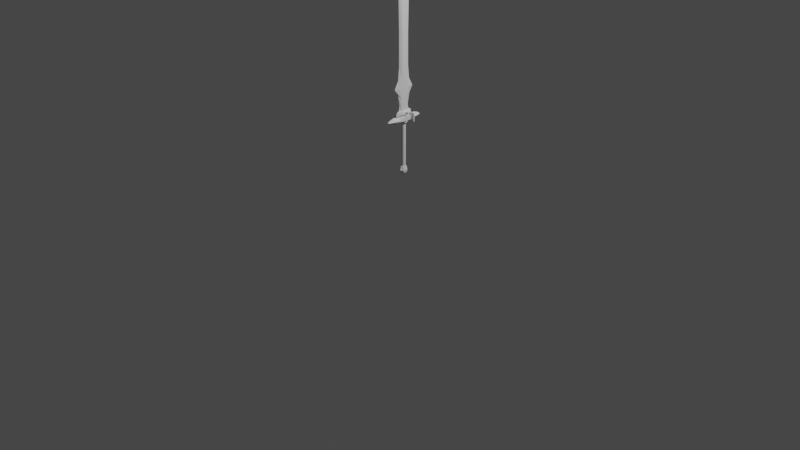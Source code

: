 # Source: espada.blend  (saved by Blender 3.5.10; exported with 4.5.12 LTS)
import bpy
from mathutils import Matrix  # noqa: F401  (used for matrix-valued properties, if any)

bpy.ops.wm.read_factory_settings(use_empty=True)
scene = bpy.context.scene
scene.name = 'Scene'

# ---- collections
col_collection = bpy.data.collections.new('Collection'); scene.collection.children.link(col_collection)

# ---- world
world_world = bpy.data.worlds.new('World'); scene.world = world_world
world_world.use_nodes = True; world_world.node_tree.nodes.clear()
_N = world_world.node_tree.nodes; _L = world_world.node_tree.links
n0 = _N.new('ShaderNodeOutputWorld'); n0.name = 'World Output'; n0.location = (300, 300)
n1 = _N.new('ShaderNodeBackground'); n1.name = 'Background'; n1.location = (10, 300)
n1.inputs[0].default_value = (0.05088, 0.05088, 0.05088, 1.0)
_L.new(n1.outputs[0], n0.inputs[0])
n0.is_active_output = True
world_world.color = (0.05088, 0.05088, 0.05088)
world_world.use_sun_shadow = False
world_world.sun_shadow_jitter_overblur = 0.0

# ---- cameras
cam_camera = bpy.data.cameras.new('Camera')
cam_camera.clip_end = 100.0
cam_camera.ortho_scale = 7.314

# ---- lights
light_light = bpy.data.lights.new('Light', 'POINT')
light_light.transmission_factor = 0.0
light_light.energy = 1000.0
light_light.shadow_soft_size = 0.1
light_light.shadow_maximum_resolution = 0.006
light_light.use_absolute_resolution = True

# ---- meshes
me_cubo = bpy.data.meshes.new('Cubo')
me_cubo.from_pydata([(-0.009834, -1.146, -0.9994), (-0.06829, -1.156, 1.01), (-0.009834, 1.167, -0.9994), (-0.009834, 1.145, 1.012), (-0.03142, -1.146, -1.0), (-0.0388, -1.159, 1.01), (-0.03142, 1.167, -1.0), (-0.03142, 1.145, 1.012), (-1.0, 0.0, -1.0), (-0.009834, 1.137e-09, 1.131), (1.0, 0.0, -1.0), (-0.03142, 8.675e-32, 1.131), (-1.0, -0.5, -1.0), (-0.03142, -0.7347, 1.076), (-0.009834, -0.7347, 1.076), (1.0, -0.5, -1.0), (-0.009834, 0.7504, 1.074), (1.0, 0.5, -1.0), (-1.0, 0.5, -1.0), (-0.03142, 0.7504, 1.073), (1.0, -0.5, 0.9988), (-0.03142, -1.16, 1.01), (1.0, 0.5, 0.9996), (1.0, 1.316e-31, 1.075), (-1.0, -0.5, 1.0), (-1.0, 1.316e-31, 1.076), (-1.0, 0.5, 1.0), (-1.0, 0.25, -1.0), (-0.03142, 0.4032, 1.11), (-0.009834, 0.4032, 1.111), (1.0, 0.25, -1.0), (1.0, 0.25, 1.037), (-1.0, 0.25, 1.038), (-0.009834, -0.3976, 1.11), (1.0, -0.25, -1.0), (-1.0, -0.25, -1.0), (-0.03142, -0.3976, 1.11), (1.0, -0.25, 1.037), (-1.0, -0.25, 1.038), (-0.09281, -0.9081, 0.005007), (0.07287, 0.8773, 0.004397), (0.05128, 0.8773, 0.003769), (-0.1144, -0.9081, 0.003565), (1.0, 6.58e-32, 0.03736), (-1.0, 6.582e-32, 0.03777), (-1.0, -0.5, 1.192e-07), (1.0, -0.5, -0.0006114), (1.0, 0.5, -0.0002038), (-1.0, 0.5, 2.384e-07), (-1.0, 0.25, 0.01888), (1.0, 0.25, 0.01858), (1.0, -0.25, 0.01837), (-1.0, -0.25, 0.01888), (-0.009834, 1.126, -0.5246), (-0.03142, 1.126, -0.5253), (-0.03142, -1.145, -0.5259), (1.0, 3.29e-32, -0.4813), (-1.0, 3.291e-32, -0.4811), (-1.0, -0.5, -0.5), (1.0, -0.5, -0.5003), (1.0, 0.5, -0.5001), (-1.0, 0.5, -0.5), (-1.0, 0.25, -0.4906), (1.0, 0.25, -0.4907), (1.0, -0.25, -0.4908), (-1.0, -0.25, -0.4906), (-0.009834, -1.145, -0.5249), (-0.009834, 1.173, -0.6993), (-0.03142, 1.173, -0.6999), (-0.03142, -1.12, -0.7003), (1.0, 1.645e-32, -0.7407), (-1.0, 1.645e-32, -0.7406), (-1.0, -0.5, -0.75), (1.0, -0.5, -0.7502), (1.0, 0.5, -0.7501), (-1.0, 0.5, -0.75), (-1.0, 0.25, -0.7453), (1.0, 0.25, -0.7454), (1.0, -0.25, -0.7454), (-1.0, -0.25, -0.7453), (-0.009834, -1.12, -0.6995), (-0.09281, -0.9174, -0.2458), (0.07287, 0.8892, -0.2465), (0.05128, 0.8892, -0.2472), (-0.1144, -0.9174, -0.247), (1.0, 4.935e-32, -0.222), (-1.0, 4.936e-32, -0.2217), (-1.0, -0.5, -0.25), (1.0, -0.5, -0.2505), (1.0, 0.5, -0.2502), (-1.0, 0.5, -0.25), (-1.0, 0.25, -0.2358), (1.0, 0.25, -0.2361), (1.0, -0.25, -0.2362), (-1.0, -0.25, -0.2358), (0.07287, 0.8951, -0.372), (0.05128, 0.8951, -0.3726), (-0.1144, -0.922, -0.3723), (1.0, 4.113e-32, -0.3516), (-1.0, 4.114e-32, -0.3514), (-1.0, -0.5, -0.375), (1.0, -0.5, -0.3754), (1.0, 0.5, -0.3751), (-1.0, 0.5, -0.375), (-1.0, 0.25, -0.3632), (1.0, 0.25, -0.3634), (1.0, -0.25, -0.3635), (-1.0, -0.25, -0.3632), (-0.09281, -0.922, -0.3712), (-0.008941, -1.819, -0.6179), (-0.02078, 1.81, -0.6177), (-0.04237, 1.81, -0.6184), (-0.03053, -1.819, -0.6189), (1.0, 2.468e-32, -0.611), (-1.0, 2.468e-32, -0.6108), (-1.0, -0.9704, -0.6172), (1.0, -0.9704, -0.6175), (1.0, 0.9529, -0.6173), (-1.0, 0.9529, -0.6172), (-1.0, 0.25, -0.6179), (1.0, 0.25, -0.618), (1.0, -0.25, -0.6181), (-1.0, -0.25, -0.6179), (0.1103, 0.8441, -0.8219), (0.08876, 0.8441, -0.8225), (0.002609, -0.8639, -0.8227), (1.0, 8.225e-33, -0.8703), (-1.0, 8.227e-33, -0.8703), (-1.0, -0.5, -0.875), (1.0, -0.5, -0.8751), (1.0, 0.5, -0.875), (-1.0, 0.5, -0.875), (-1.0, 0.25, -0.8726), (1.0, 0.25, -0.8727), (1.0, -0.25, -0.8727), (-1.0, -0.25, -0.8726), (0.0242, -0.8639, -0.822)], [], [(48, 26, 3, 40), (40, 3, 7, 41), (46, 20, 21, 42), (42, 21, 5, 1, 39), (12, 15, 4, 0), (13, 14, 1, 5), (28, 29, 9, 11), (27, 30, 10, 8), (50, 31, 23, 43), (52, 38, 25, 44), (39, 1, 24, 45), (36, 33, 14, 13), (35, 34, 15, 12), (51, 37, 20, 46), (41, 7, 22, 47), (2, 6, 17, 18), (7, 3, 16, 19), (49, 32, 26, 48), (26, 32, 29, 16), (37, 23, 11, 36), (22, 7, 19), (31, 22, 19, 28), (21, 20, 13, 5), (24, 1, 14), (3, 26, 16), (32, 25, 9, 29), (38, 24, 14, 33), (23, 31, 28, 11), (44, 25, 32, 49), (47, 22, 31, 50), (18, 17, 30, 27), (19, 16, 29, 28), (25, 38, 33, 9), (20, 37, 36, 13), (43, 23, 37, 51), (8, 10, 34, 35), (11, 9, 33, 36), (45, 24, 38, 52), (87, 45, 52, 94), (85, 43, 51, 93), (89, 47, 50, 92), (86, 44, 49, 91), (91, 49, 48, 90), (83, 41, 47, 89), (93, 51, 46, 88), (81, 39, 45, 87), (94, 52, 44, 86), (92, 50, 43, 85), (84, 42, 39, 81), (88, 46, 42, 84), (82, 40, 41, 83), (90, 48, 40, 82), (118, 61, 53, 110), (110, 53, 54, 111), (116, 59, 55, 112), (112, 55, 66, 109), (120, 63, 56, 113), (122, 65, 57, 114), (109, 66, 58, 115), (121, 64, 59, 116), (111, 54, 60, 117), (119, 62, 61, 118), (114, 57, 62, 119), (117, 60, 63, 120), (113, 56, 64, 121), (115, 58, 65, 122), (128, 72, 79, 135), (126, 70, 78, 134), (130, 74, 77, 133), (127, 71, 76, 132), (132, 76, 75, 131), (124, 68, 74, 130), (134, 78, 73, 129), (136, 80, 72, 128), (135, 79, 71, 127), (133, 77, 70, 126), (125, 69, 80, 136), (129, 73, 69, 125), (123, 67, 68, 124), (131, 75, 67, 123), (103, 90, 82, 95), (95, 82, 83, 96), (101, 88, 84, 97), (97, 84, 81, 108), (105, 92, 85, 98), (107, 94, 86, 99), (108, 81, 87, 100), (106, 93, 88, 101), (96, 83, 89, 102), (104, 91, 90, 103), (99, 86, 91, 104), (102, 89, 92, 105), (98, 85, 93, 106), (100, 87, 94, 107), (58, 100, 107, 65), (56, 98, 106, 64), (60, 102, 105, 63), (57, 99, 104, 62), (62, 104, 103, 61), (54, 96, 102, 60), (64, 106, 101, 59), (66, 108, 100, 58), (65, 107, 99, 57), (63, 105, 98, 56), (55, 97, 108, 66), (59, 101, 97, 55), (53, 95, 96, 54), (61, 103, 95, 53), (72, 115, 122, 79), (70, 113, 121, 78), (74, 117, 120, 77), (71, 114, 119, 76), (76, 119, 118, 75), (68, 111, 117, 74), (78, 121, 116, 73), (80, 109, 115, 72), (79, 122, 114, 71), (77, 120, 113, 70), (69, 112, 109, 80), (73, 116, 112, 69), (67, 110, 111, 68), (75, 118, 110, 67), (18, 131, 123, 2), (2, 123, 124, 6), (15, 129, 125, 4), (4, 125, 136, 0), (30, 133, 126, 10), (35, 135, 127, 8), (0, 136, 128, 12), (34, 134, 129, 15), (6, 124, 130, 17), (27, 132, 131, 18), (8, 127, 132, 27), (17, 130, 133, 30), (10, 126, 134, 34), (12, 128, 135, 35)])
_uv = me_cubo.uv_layers.new(name='Mapa UV')
_uv.uv.foreach_set('vector', [0.4956, 0.1875, 0.6161, 0.1875, 0.625, 0.25, 0.5, 0.25, 0.5, 0.25, 0.625, 0.25, 0.625, 0.5, 0.5, 0.5, 0.4955, 0.6875, 0.616, 0.6875, 0.6248, 0.75, 0.4999, 0.75, 0.4999, 0.75, 0.6248, 0.75, 0.625, 0.75, 0.625, 1.0, 0.5, 1.0, 0.125, 0.6875, 0.375, 0.6875, 0.375, 0.75, 0.125, 0.75, 0.625, 0.6875, 0.875, 0.6875, 0.875, 0.75, 0.625, 0.75, 0.625, 0.5937, 0.875, 0.5938, 0.875, 0.625, 0.625, 0.625, 0.125, 0.5938, 0.375, 0.5938, 0.375, 0.625, 0.125, 0.625, 0.4939, 0.5938, 0.6128, 0.5937, 0.6096, 0.625, 0.4923, 0.625, 0.494, 0.09375, 0.6129, 0.09375, 0.6097, 0.125, 0.4923, 0.125, 0.5, 0.0, 0.625, 0.0, 0.6161, 0.0625, 0.4956, 0.0625, 0.625, 0.6562, 0.875, 0.6562, 0.875, 0.6875, 0.625, 0.6875, 0.125, 0.6562, 0.375, 0.6562, 0.375, 0.6875, 0.125, 0.6875, 0.4939, 0.6563, 0.6128, 0.6562, 0.616, 0.6875, 0.4955, 0.6875, 0.5, 0.5, 0.625, 0.5, 0.6161, 0.5625, 0.4955, 0.5625, 0.125, 0.5, 0.375, 0.5, 0.375, 0.5625, 0.125, 0.5625, 0.625, 0.5, 0.875, 0.5, 0.875, 0.5625, 0.625, 0.5625, 0.494, 0.1562, 0.6129, 0.1562, 0.6161, 0.1875, 0.4956, 0.1875, 0.6161, 0.1875, 0.6129, 0.1562, 0.625, 0.1562, 0.625, 0.1875, 0.6128, 0.6562, 0.6096, 0.625, 0.625, 0.625, 0.625, 0.6562, 0.6161, 0.5625, 0.625, 0.5, 0.625, 0.5625, 0.6128, 0.5937, 0.6161, 0.5625, 0.625, 0.5625, 0.625, 0.5937, 0.6248, 0.75, 0.616, 0.6875, 0.625, 0.6875, 0.625, 0.75, 0.6161, 0.0625, 0.625, 0.0, 0.625, 0.0625, 0.625, 0.25, 0.6161, 0.1875, 0.625, 0.1875, 0.6129, 0.1562, 0.6097, 0.125, 0.625, 0.125, 0.625, 0.1562, 0.6129, 0.09375, 0.6161, 0.0625, 0.625, 0.0625, 0.625, 0.09375, 0.6096, 0.625, 0.6128, 0.5937, 0.625, 0.5937, 0.625, 0.625, 0.4923, 0.125, 0.6097, 0.125, 0.6129, 0.1562, 0.494, 0.1562, 0.4955, 0.5625, 0.6161, 0.5625, 0.6128, 0.5937, 0.4939, 0.5938, 0.125, 0.5625, 0.375, 0.5625, 0.375, 0.5938, 0.125, 0.5938, 0.625, 0.5625, 0.875, 0.5625, 0.875, 0.5938, 0.625, 0.5937, 0.6097, 0.125, 0.6129, 0.09375, 0.625, 0.09375, 0.625, 0.125, 0.616, 0.6875, 0.6128, 0.6562, 0.625, 0.6562, 0.625, 0.6875, 0.4923, 0.625, 0.6096, 0.625, 0.6128, 0.6562, 0.4939, 0.6563, 0.125, 0.625, 0.375, 0.625, 0.375, 0.6562, 0.125, 0.6562, 0.625, 0.625, 0.875, 0.625, 0.875, 0.6562, 0.625, 0.6562, 0.4956, 0.0625, 0.6161, 0.0625, 0.6129, 0.09375, 0.494, 0.09375, 0.4654, 0.0625, 0.4956, 0.0625, 0.494, 0.09375, 0.4642, 0.09375, 0.463, 0.625, 0.4923, 0.625, 0.4939, 0.6563, 0.4642, 0.6562, 0.4654, 0.5625, 0.4955, 0.5625, 0.4939, 0.5938, 0.4642, 0.5938, 0.463, 0.125, 0.4923, 0.125, 0.494, 0.1562, 0.4642, 0.1563, 0.4642, 0.1563, 0.494, 0.1562, 0.4956, 0.1875, 0.4654, 0.1875, 0.4688, 0.5, 0.5, 0.5, 0.4955, 0.5625, 0.4654, 0.5625, 0.4642, 0.6562, 0.4939, 0.6563, 0.4955, 0.6875, 0.4654, 0.6875, 0.4688, 0.0, 0.5, 0.0, 0.4956, 0.0625, 0.4654, 0.0625, 0.4642, 0.09375, 0.494, 0.09375, 0.4923, 0.125, 0.463, 0.125, 0.4642, 0.5938, 0.4939, 0.5938, 0.4923, 0.625, 0.463, 0.625, 0.4687, 0.75, 0.4999, 0.75, 0.5, 1.0, 0.4688, 1.0, 0.4654, 0.6875, 0.4955, 0.6875, 0.4999, 0.75, 0.4687, 0.75, 0.4688, 0.25, 0.5, 0.25, 0.5, 0.5, 0.4688, 0.5, 0.4654, 0.1875, 0.4956, 0.1875, 0.5, 0.25, 0.4688, 0.25, 0.4202, 0.1875, 0.4353, 0.1875, 0.4375, 0.25, 0.4219, 0.25, 0.4219, 0.25, 0.4375, 0.25, 0.4375, 0.5, 0.4219, 0.5, 0.4202, 0.6875, 0.4352, 0.6875, 0.4374, 0.75, 0.4218, 0.75, 0.4218, 0.75, 0.4374, 0.75, 0.4375, 1.0, 0.4219, 1.0, 0.4196, 0.5938, 0.4345, 0.5937, 0.4336, 0.625, 0.419, 0.625, 0.4196, 0.09375, 0.4345, 0.09375, 0.4337, 0.125, 0.419, 0.125, 0.4219, 0.0, 0.4375, 0.0, 0.4353, 0.0625, 0.4202, 0.0625, 0.4196, 0.6562, 0.4344, 0.6562, 0.4352, 0.6875, 0.4202, 0.6875, 0.4219, 0.5, 0.4375, 0.5, 0.4353, 0.5625, 0.4202, 0.5625, 0.4196, 0.1562, 0.4345, 0.1563, 0.4353, 0.1875, 0.4202, 0.1875, 0.419, 0.125, 0.4337, 0.125, 0.4345, 0.1563, 0.4196, 0.1562, 0.4202, 0.5625, 0.4353, 0.5625, 0.4345, 0.5937, 0.4196, 0.5938, 0.419, 0.625, 0.4336, 0.625, 0.4344, 0.6562, 0.4196, 0.6562, 0.4202, 0.0625, 0.4353, 0.0625, 0.4345, 0.09375, 0.4196, 0.09375, 0.3901, 0.0625, 0.4051, 0.0625, 0.4047, 0.09375, 0.3899, 0.09375, 0.3897, 0.625, 0.4043, 0.625, 0.4047, 0.6562, 0.3899, 0.6562, 0.3901, 0.5625, 0.4051, 0.5625, 0.4047, 0.5938, 0.3899, 0.5937, 0.3897, 0.125, 0.4043, 0.125, 0.4047, 0.1562, 0.3899, 0.1562, 0.3899, 0.1562, 0.4047, 0.1562, 0.4051, 0.1875, 0.3901, 0.1875, 0.3906, 0.5, 0.4062, 0.5, 0.4051, 0.5625, 0.3901, 0.5625, 0.3899, 0.6562, 0.4047, 0.6562, 0.4051, 0.6875, 0.3901, 0.6875, 0.3906, 0.0, 0.4062, 0.0, 0.4051, 0.0625, 0.3901, 0.0625, 0.3899, 0.09375, 0.4047, 0.09375, 0.4043, 0.125, 0.3897, 0.125, 0.3899, 0.5937, 0.4047, 0.5938, 0.4043, 0.625, 0.3897, 0.625, 0.3906, 0.75, 0.4062, 0.75, 0.4062, 1.0, 0.3906, 1.0, 0.3901, 0.6875, 0.4051, 0.6875, 0.4062, 0.75, 0.3906, 0.75, 0.3906, 0.25, 0.4062, 0.25, 0.4062, 0.5, 0.3906, 0.5, 0.3901, 0.1875, 0.4051, 0.1875, 0.4062, 0.25, 0.3906, 0.25, 0.4503, 0.1875, 0.4654, 0.1875, 0.4688, 0.25, 0.4531, 0.25, 0.4531, 0.25, 0.4688, 0.25, 0.4688, 0.5, 0.4531, 0.5, 0.4503, 0.6875, 0.4654, 0.6875, 0.4687, 0.75, 0.4531, 0.75, 0.4531, 0.75, 0.4687, 0.75, 0.4688, 1.0, 0.4531, 1.0, 0.4493, 0.5938, 0.4642, 0.5938, 0.463, 0.625, 0.4483, 0.625, 0.4493, 0.09375, 0.4642, 0.09375, 0.463, 0.125, 0.4483, 0.125, 0.4531, 0.0, 0.4688, 0.0, 0.4654, 0.0625, 0.4503, 0.0625, 0.4493, 0.6562, 0.4642, 0.6562, 0.4654, 0.6875, 0.4503, 0.6875, 0.4531, 0.5, 0.4688, 0.5, 0.4654, 0.5625, 0.4503, 0.5625, 0.4493, 0.1563, 0.4642, 0.1563, 0.4654, 0.1875, 0.4503, 0.1875, 0.4483, 0.125, 0.463, 0.125, 0.4642, 0.1563, 0.4493, 0.1563, 0.4503, 0.5625, 0.4654, 0.5625, 0.4642, 0.5938, 0.4493, 0.5938, 0.4483, 0.625, 0.463, 0.625, 0.4642, 0.6562, 0.4493, 0.6562, 0.4503, 0.0625, 0.4654, 0.0625, 0.4642, 0.09375, 0.4493, 0.09375, 0.4353, 0.0625, 0.4503, 0.0625, 0.4493, 0.09375, 0.4345, 0.09375, 0.4336, 0.625, 0.4483, 0.625, 0.4493, 0.6562, 0.4344, 0.6562, 0.4353, 0.5625, 0.4503, 0.5625, 0.4493, 0.5938, 0.4345, 0.5937, 0.4337, 0.125, 0.4483, 0.125, 0.4493, 0.1563, 0.4345, 0.1563, 0.4345, 0.1563, 0.4493, 0.1563, 0.4503, 0.1875, 0.4353, 0.1875, 0.4375, 0.5, 0.4531, 0.5, 0.4503, 0.5625, 0.4353, 0.5625, 0.4344, 0.6562, 0.4493, 0.6562, 0.4503, 0.6875, 0.4352, 0.6875, 0.4375, 0.0, 0.4531, 0.0, 0.4503, 0.0625, 0.4353, 0.0625, 0.4345, 0.09375, 0.4493, 0.09375, 0.4483, 0.125, 0.4337, 0.125, 0.4345, 0.5937, 0.4493, 0.5938, 0.4483, 0.625, 0.4336, 0.625, 0.4374, 0.75, 0.4531, 0.75, 0.4531, 1.0, 0.4375, 1.0, 0.4352, 0.6875, 0.4503, 0.6875, 0.4531, 0.75, 0.4374, 0.75, 0.4375, 0.25, 0.4531, 0.25, 0.4531, 0.5, 0.4375, 0.5, 0.4353, 0.1875, 0.4503, 0.1875, 0.4531, 0.25, 0.4375, 0.25, 0.4051, 0.0625, 0.4202, 0.0625, 0.4196, 0.09375, 0.4047, 0.09375, 0.4043, 0.625, 0.419, 0.625, 0.4196, 0.6562, 0.4047, 0.6562, 0.4051, 0.5625, 0.4202, 0.5625, 0.4196, 0.5938, 0.4047, 0.5938, 0.4043, 0.125, 0.419, 0.125, 0.4196, 0.1562, 0.4047, 0.1562, 0.4047, 0.1562, 0.4196, 0.1562, 0.4202, 0.1875, 0.4051, 0.1875, 0.4062, 0.5, 0.4219, 0.5, 0.4202, 0.5625, 0.4051, 0.5625, 0.4047, 0.6562, 0.4196, 0.6562, 0.4202, 0.6875, 0.4051, 0.6875, 0.4062, 0.0, 0.4219, 0.0, 0.4202, 0.0625, 0.4051, 0.0625, 0.4047, 0.09375, 0.4196, 0.09375, 0.419, 0.125, 0.4043, 0.125, 0.4047, 0.5938, 0.4196, 0.5938, 0.419, 0.625, 0.4043, 0.625, 0.4062, 0.75, 0.4218, 0.75, 0.4219, 1.0, 0.4062, 1.0, 0.4051, 0.6875, 0.4202, 0.6875, 0.4218, 0.75, 0.4062, 0.75, 0.4062, 0.25, 0.4219, 0.25, 0.4219, 0.5, 0.4062, 0.5, 0.4051, 0.1875, 0.4202, 0.1875, 0.4219, 0.25, 0.4062, 0.25, 0.375, 0.1875, 0.3901, 0.1875, 0.3906, 0.25, 0.375, 0.25, 0.375, 0.25, 0.3906, 0.25, 0.3906, 0.5, 0.375, 0.5, 0.375, 0.6875, 0.3901, 0.6875, 0.3906, 0.75, 0.375, 0.75, 0.375, 0.75, 0.3906, 0.75, 0.3906, 1.0, 0.375, 1.0, 0.375, 0.5938, 0.3899, 0.5937, 0.3897, 0.625, 0.375, 0.625, 0.375, 0.09375, 0.3899, 0.09375, 0.3897, 0.125, 0.375, 0.125, 0.375, 0.0, 0.3906, 0.0, 0.3901, 0.0625, 0.375, 0.0625, 0.375, 0.6562, 0.3899, 0.6562, 0.3901, 0.6875, 0.375, 0.6875, 0.375, 0.5, 0.3906, 0.5, 0.3901, 0.5625, 0.375, 0.5625, 0.375, 0.1562, 0.3899, 0.1562, 0.3901, 0.1875, 0.375, 0.1875, 0.375, 0.125, 0.3897, 0.125, 0.3899, 0.1562, 0.375, 0.1562, 0.375, 0.5625, 0.3901, 0.5625, 0.3899, 0.5937, 0.375, 0.5938, 0.375, 0.625, 0.3897, 0.625, 0.3899, 0.6562, 0.375, 0.6562, 0.375, 0.0625, 0.3901, 0.0625, 0.3899, 0.09375, 0.375, 0.09375])
me_cubo.update()
me_cubo_002 = bpy.data.meshes.new('Cubo.002')
me_cubo_002.from_pydata([(-1.0, -1.0, -1.0), (-1.0, -1.0, 1.0), (-1.0, 1.0, -1.0), (-1.0, 1.0, 1.0), (1.0, -1.0, -1.0), (1.0, -1.0, 1.0), (1.0, 1.0, -1.0), (1.0, 1.0, 1.0)], [], [(0, 1, 3, 2), (2, 3, 7, 6), (6, 7, 5, 4), (4, 5, 1, 0), (2, 6, 4, 0), (7, 3, 1, 5)])
_uv = me_cubo_002.uv_layers.new(name='Mapa UV')
_uv.uv.foreach_set('vector', [0.375, 0.0, 0.625, 0.0, 0.625, 0.25, 0.375, 0.25, 0.375, 0.25, 0.625, 0.25, 0.625, 0.5, 0.375, 0.5, 0.375, 0.5, 0.625, 0.5, 0.625, 0.75, 0.375, 0.75, 0.375, 0.75, 0.625, 0.75, 0.625, 1.0, 0.375, 1.0, 0.125, 0.5, 0.375, 0.5, 0.375, 0.75, 0.125, 0.75, 0.625, 0.5, 0.875, 0.5, 0.875, 0.75, 0.625, 0.75])
me_cubo_002.update()
me_cubo_003 = bpy.data.meshes.new('Cubo.003')
me_cubo_003.from_pydata([(-0.7133, -0.0005912, -0.2039), (-0.7133, -0.001413, 1.908), (0.2709, 1.635, -0.2039), (0.2709, 1.635, 1.796), (1.287, -0.0005912, -0.2039), (1.287, -0.001413, 1.908), (0.274, 1.635, -0.2039), (0.274, 1.635, 1.796), (-0.7133, -0.0005912, 0.7961), (0.2709, 2.625, 0.7961), (0.274, 2.625, 0.7961), (1.287, -0.0005912, 0.7961), (-0.7133, -0.0005912, 1.296), (0.2709, 2.309, 1.296), (0.274, 2.309, 1.296), (1.287, -0.0005912, 1.296), (0.2709, 2.309, 0.2961), (0.274, 2.309, 0.2961), (1.287, -0.0005912, 0.2961), (-0.7133, -0.0005912, 0.2961), (0.7875, 1.635, 1.296), (0.7875, 2.396, 0.7961), (0.7875, 1.635, 0.2961), (-0.2141, 2.396, 0.7961), (-0.2141, 1.635, 0.2961), (-0.2141, 1.635, 1.296), (0.2709, 1.045, 0.08737), (0.2709, 0.9954, 1.351), (0.274, 1.045, 0.08737), (0.274, 0.9954, 1.351), (1.287, 1.044, 0.7961), (1.287, 1.045, 0.9632), (1.287, 1.045, 0.5874), (-0.7133, 1.044, 0.7961), (-0.7133, 1.045, 0.5874), (-0.7133, 1.045, 0.9632), (1.148, 1.608, 0.7961), (-0.6482, 1.635, 0.7961), (0.274, 1.252, 1.811), (1.287, 0.3084, 2.373), (-0.7133, 0.3084, 2.373), (0.2709, 1.252, 1.811), (0.2835, 1.171, 2.581), (1.277, 0.06723, 2.743), (-0.7225, 0.1055, 2.763), (0.2803, 1.171, 2.581), (0.2874, 1.115, 2.927), (1.26, -0.002067, 2.893), (-0.7386, 0.003244, 2.89), (0.2893, 1.115, 2.927), (0.2882, 0.8099, 3.352), (0.8737, -0.0004246, 3.202), (-0.3496, 0.005107, 3.222), (0.285, 0.81, 3.352)], [], [(35, 27, 3, 25), (13, 3, 7, 14), (14, 7, 20), (15, 5, 1, 12), (26, 28, 4, 0), (1, 5, 39, 40), (18, 11, 8, 19), (17, 10, 21, 22), (16, 9, 10, 17), (34, 33, 37, 24), (11, 15, 12, 8), (10, 14, 20, 21), (9, 13, 14, 10), (33, 35, 25, 37), (26, 34, 24, 2), (2, 16, 17, 6), (28, 32, 18, 4), (4, 18, 19, 0), (32, 30, 11, 18), (30, 31, 15, 11), (31, 29, 5, 15), (22, 6, 17), (25, 3, 13), (2, 24, 16), (24, 23, 9, 16), (23, 25, 13, 9), (20, 7, 29, 31), (21, 20, 36), (22, 36, 30, 32), (6, 22, 32, 28), (0, 19, 34, 26), (8, 12, 35, 33), (19, 8, 33, 34), (7, 3, 27, 29), (2, 6, 28, 26), (12, 1, 27, 35), (36, 20, 31, 30), (36, 22, 21), (24, 37, 23), (37, 25, 23), (40, 39, 43, 44), (27, 1, 40, 41), (29, 27, 41, 38), (5, 29, 38, 39), (45, 44, 48, 49), (41, 40, 44, 45), (39, 38, 42, 43), (38, 41, 45, 42), (49, 48, 52, 53), (43, 42, 46, 47), (42, 45, 49, 46), (44, 43, 47, 48), (50, 53, 52, 51), (47, 46, 50, 51), (46, 49, 53, 50), (48, 47, 51, 52)])
_uv = me_cubo_003.uv_layers.new(name='Mapa UV')
_uv.uv.foreach_set('vector', [0.5625, 0.1642, 0.625, 0.2001, 0.625, 0.25, 0.5625, 0.2052, 0.5625, 0.25, 0.625, 0.25, 0.625, 0.5, 0.5625, 0.5, 0.5625, 0.5, 0.625, 0.5, 0.5625, 0.5448, 0.5625, 0.75, 0.625, 0.75, 0.625, 1.0, 0.5625, 1.0, 0.125, 0.5499, 0.375, 0.5499, 0.375, 0.75, 0.125, 0.75, 0.625, 1.0, 0.625, 0.75, 0.625, 0.75, 0.625, 1.0, 0.4375, 0.75, 0.5, 0.75, 0.5, 1.0, 0.4375, 1.0, 0.4375, 0.5, 0.5, 0.5, 0.5, 0.5738, 0.4375, 0.5448, 0.4375, 0.25, 0.5, 0.25, 0.5, 0.5, 0.4375, 0.5, 0.4375, 0.1642, 0.5, 0.1411, 0.5, 0.1517, 0.4375, 0.2052, 0.5, 0.75, 0.5625, 0.75, 0.5625, 1.0, 0.5, 1.0, 0.5, 0.5, 0.5625, 0.5, 0.5625, 0.5448, 0.5, 0.5738, 0.5, 0.25, 0.5625, 0.25, 0.5625, 0.5, 0.5, 0.5, 0.5, 0.1411, 0.5625, 0.1642, 0.5625, 0.2052, 0.5, 0.1517, 0.375, 0.2001, 0.4375, 0.1642, 0.4375, 0.2052, 0.375, 0.25, 0.375, 0.25, 0.4375, 0.25, 0.4375, 0.5, 0.375, 0.5, 0.375, 0.5499, 0.4375, 0.5858, 0.4375, 0.75, 0.375, 0.75, 0.375, 0.75, 0.4375, 0.75, 0.4375, 1.0, 0.375, 1.0, 0.4375, 0.5858, 0.5, 0.6089, 0.5, 0.75, 0.4375, 0.75, 0.5, 0.6089, 0.5625, 0.5858, 0.5625, 0.75, 0.5, 0.75, 0.5625, 0.5858, 0.625, 0.5499, 0.625, 0.75, 0.5625, 0.75, 0.4375, 0.5448, 0.375, 0.5, 0.4375, 0.5, 0.5625, 0.2052, 0.625, 0.25, 0.5625, 0.25, 0.375, 0.25, 0.4375, 0.2052, 0.4375, 0.25, 0.4375, 0.2052, 0.5, 0.1762, 0.5, 0.25, 0.4375, 0.25, 0.5, 0.1762, 0.5625, 0.2052, 0.5625, 0.25, 0.5, 0.25, 0.5625, 0.5448, 0.625, 0.5, 0.625, 0.5499, 0.5625, 0.5858, 0.5, 0.5738, 0.5625, 0.5448, 0.5, 0.5992, 0.4375, 0.5448, 0.5, 0.5992, 0.5, 0.6089, 0.4375, 0.5858, 0.375, 0.5, 0.4375, 0.5448, 0.4375, 0.5858, 0.375, 0.5499, 0.375, 0.0, 0.4375, 0.0, 0.4375, 0.1642, 0.375, 0.2001, 0.5, 0.0, 0.5625, 0.0, 0.5625, 0.1642, 0.5, 0.1411, 0.4375, 0.0, 0.5, 0.0, 0.5, 0.1411, 0.4375, 0.1642, 0.625, 0.5, 0.875, 0.5, 0.875, 0.5499, 0.625, 0.5499, 0.125, 0.5, 0.375, 0.5, 0.375, 0.5499, 0.125, 0.5499, 0.5625, 0.0, 0.625, 0.0, 0.625, 0.2001, 0.5625, 0.1642, 0.5, 0.5992, 0.5625, 0.5448, 0.5625, 0.5858, 0.5, 0.6089, 0.5, 0.5992, 0.4375, 0.5448, 0.5, 0.5738, 0.4375, 0.2052, 0.5, 0.1517, 0.5, 0.1762, 0.5, 0.1517, 0.5625, 0.2052, 0.5, 0.1762, 0.625, 1.0, 0.625, 0.75, 0.625, 0.75, 0.625, 1.0, 0.625, 0.2001, 0.625, 0.0, 0.625, 0.0, 0.625, 0.2001, 0.625, 0.5499, 0.875, 0.5499, 0.875, 0.5499, 0.625, 0.5499, 0.625, 0.75, 0.625, 0.5499, 0.625, 0.5499, 0.625, 0.75, 0.625, 0.2001, 0.625, 0.0, 0.625, 0.0, 0.625, 0.2001, 0.625, 0.2001, 0.625, 0.0, 0.625, 0.0, 0.625, 0.2001, 0.625, 0.75, 0.625, 0.5499, 0.625, 0.5499, 0.625, 0.75, 0.625, 0.5499, 0.875, 0.5499, 0.875, 0.5499, 0.625, 0.5499, 0.625, 0.2001, 0.625, 0.0, 0.625, 0.0, 0.625, 0.2001, 0.625, 0.75, 0.625, 0.5499, 0.625, 0.5499, 0.625, 0.75, 0.625, 0.5499, 0.875, 0.5499, 0.875, 0.5499, 0.625, 0.5499, 0.625, 1.0, 0.625, 0.75, 0.625, 0.75, 0.625, 1.0, 0.625, 0.5499, 0.875, 0.5499, 0.875, 0.75, 0.625, 0.75, 0.625, 0.75, 0.625, 0.5499, 0.625, 0.5499, 0.625, 0.75, 0.625, 0.5499, 0.875, 0.5499, 0.875, 0.5499, 0.625, 0.5499, 0.625, 1.0, 0.625, 0.75, 0.625, 0.75, 0.625, 1.0])
me_cubo_003.update()
me_cilindro = bpy.data.meshes.new('Cilindro')
me_cilindro.from_pydata([(0.0, 1.0, -1.0), (0.0, 1.0, 1.0), (0.1951, 0.9808, -1.0), (0.1951, 0.9808, 1.0), (0.3827, 0.9239, -1.0), (0.3827, 0.9239, 1.0), (0.5556, 0.8315, -1.0), (0.5556, 0.8315, 1.0), (0.7071, 0.7071, -1.0), (0.7071, 0.7071, 1.0), (0.8315, 0.5556, -1.0), (0.8315, 0.5556, 1.0), (0.9239, 0.3827, -1.0), (0.9239, 0.3827, 1.0), (0.9808, 0.1951, -1.0), (0.9808, 0.1951, 1.0), (1.0, 0.0, -1.0), (1.0, 0.0, 1.0), (0.9808, -0.1951, -1.0), (0.9808, -0.1951, 1.0), (0.9239, -0.3827, -1.0), (0.9239, -0.3827, 1.0), (0.8315, -0.5556, -1.0), (0.8315, -0.5556, 1.0), (0.7071, -0.7071, -1.0), (0.7071, -0.7071, 1.0), (0.5556, -0.8315, -1.0), (0.5556, -0.8315, 1.0), (0.3827, -0.9239, -1.0), (0.3827, -0.9239, 1.0), (0.1951, -0.9808, -1.0), (0.1951, -0.9808, 1.0), (0.0, -1.0, -1.0), (0.0, -1.0, 1.0), (-0.1951, -0.9808, -1.0), (-0.1951, -0.9808, 1.0), (-0.3827, -0.9239, -1.0), (-0.3827, -0.9239, 1.0), (-0.5556, -0.8315, -1.0), (-0.5556, -0.8315, 1.0), (-0.7071, -0.7071, -1.0), (-0.7071, -0.7071, 1.0), (-0.8315, -0.5556, -1.0), (-0.8315, -0.5556, 1.0), (-0.9239, -0.3827, -1.0), (-0.9239, -0.3827, 1.0), (-0.9808, -0.1951, -1.0), (-0.9808, -0.1951, 1.0), (-1.0, 0.0, -1.0), (-1.0, 0.0, 1.0), (-0.9808, 0.1951, -1.0), (-0.9808, 0.1951, 1.0), (-0.9239, 0.3827, -1.0), (-0.9239, 0.3827, 1.0), (-0.8315, 0.5556, -1.0), (-0.8315, 0.5556, 1.0), (-0.7071, 0.7071, -1.0), (-0.7071, 0.7071, 1.0), (-0.5556, 0.8315, -1.0), (-0.5556, 0.8315, 1.0), (-0.3827, 0.9239, -1.0), (-0.3827, 0.9239, 1.0), (-0.1951, 0.9808, -1.0), (-0.1951, 0.9808, 1.0)], [], [(0, 1, 3, 2), (2, 3, 5, 4), (4, 5, 7, 6), (6, 7, 9, 8), (8, 9, 11, 10), (10, 11, 13, 12), (12, 13, 15, 14), (14, 15, 17, 16), (16, 17, 19, 18), (18, 19, 21, 20), (20, 21, 23, 22), (22, 23, 25, 24), (24, 25, 27, 26), (26, 27, 29, 28), (28, 29, 31, 30), (30, 31, 33, 32), (32, 33, 35, 34), (34, 35, 37, 36), (36, 37, 39, 38), (38, 39, 41, 40), (40, 41, 43, 42), (42, 43, 45, 44), (44, 45, 47, 46), (46, 47, 49, 48), (48, 49, 51, 50), (50, 51, 53, 52), (52, 53, 55, 54), (54, 55, 57, 56), (56, 57, 59, 58), (58, 59, 61, 60), (3, 1, 63, 61, 59, 57, 55, 53, 51, 49, 47, 45, 43, 41, 39, 37, 35, 33, 31, 29, 27, 25, 23, 21, 19, 17, 15, 13, 11, 9, 7, 5), (60, 61, 63, 62), (62, 63, 1, 0), (0, 2, 4, 6, 8, 10, 12, 14, 16, 18, 20, 22, 24, 26, 28, 30, 32, 34, 36, 38, 40, 42, 44, 46, 48, 50, 52, 54, 56, 58, 60, 62)])
_uv = me_cilindro.uv_layers.new(name='Mapa UV')
_uv.uv.foreach_set('vector', [1.0, 0.5, 1.0, 1.0, 0.9688, 1.0, 0.9688, 0.5, 0.9688, 0.5, 0.9688, 1.0, 0.9375, 1.0, 0.9375, 0.5, 0.9375, 0.5, 0.9375, 1.0, 0.9062, 1.0, 0.9062, 0.5, 0.9062, 0.5, 0.9062, 1.0, 0.875, 1.0, 0.875, 0.5, 0.875, 0.5, 0.875, 1.0, 0.8438, 1.0, 0.8438, 0.5, 0.8438, 0.5, 0.8438, 1.0, 0.8125, 1.0, 0.8125, 0.5, 0.8125, 0.5, 0.8125, 1.0, 0.7812, 1.0, 0.7812, 0.5, 0.7812, 0.5, 0.7812, 1.0, 0.75, 1.0, 0.75, 0.5, 0.75, 0.5, 0.75, 1.0, 0.7188, 1.0, 0.7188, 0.5, 0.7188, 0.5, 0.7188, 1.0, 0.6875, 1.0, 0.6875, 0.5, 0.6875, 0.5, 0.6875, 1.0, 0.6562, 1.0, 0.6562, 0.5, 0.6562, 0.5, 0.6562, 1.0, 0.625, 1.0, 0.625, 0.5, 0.625, 0.5, 0.625, 1.0, 0.5938, 1.0, 0.5938, 0.5, 0.5938, 0.5, 0.5938, 1.0, 0.5625, 1.0, 0.5625, 0.5, 0.5625, 0.5, 0.5625, 1.0, 0.5312, 1.0, 0.5312, 0.5, 0.5312, 0.5, 0.5312, 1.0, 0.5, 1.0, 0.5, 0.5, 0.5, 0.5, 0.5, 1.0, 0.4688, 1.0, 0.4688, 0.5, 0.4688, 0.5, 0.4688, 1.0, 0.4375, 1.0, 0.4375, 0.5, 0.4375, 0.5, 0.4375, 1.0, 0.4062, 1.0, 0.4062, 0.5, 0.4062, 0.5, 0.4062, 1.0, 0.375, 1.0, 0.375, 0.5, 0.375, 0.5, 0.375, 1.0, 0.3438, 1.0, 0.3438, 0.5, 0.3438, 0.5, 0.3438, 1.0, 0.3125, 1.0, 0.3125, 0.5, 0.3125, 0.5, 0.3125, 1.0, 0.2812, 1.0, 0.2812, 0.5, 0.2812, 0.5, 0.2812, 1.0, 0.25, 1.0, 0.25, 0.5, 0.25, 0.5, 0.25, 1.0, 0.2188, 1.0, 0.2188, 0.5, 0.2188, 0.5, 0.2188, 1.0, 0.1875, 1.0, 0.1875, 0.5, 0.1875, 0.5, 0.1875, 1.0, 0.1562, 1.0, 0.1562, 0.5, 0.1562, 0.5, 0.1562, 1.0, 0.125, 1.0, 0.125, 0.5, 0.125, 0.5, 0.125, 1.0, 0.09375, 1.0, 0.09375, 0.5, 0.09375, 0.5, 0.09375, 1.0, 0.0625, 1.0, 0.0625, 0.5, 0.2968, 0.4854, 0.25, 0.49, 0.2032, 0.4854, 0.1582, 0.4717, 0.1167, 0.4496, 0.08029, 0.4197, 0.05045, 0.3833, 0.02827, 0.3418, 0.01461, 0.2968, 0.01, 0.25, 0.01461, 0.2032, 0.02827, 0.1582, 0.05045, 0.1167, 0.08029, 0.08029, 0.1167, 0.05045, 0.1582, 0.02827, 0.2032, 0.01461, 0.25, 0.01, 0.2968, 0.01461, 0.3418, 0.02827, 0.3833, 0.05045, 0.4197, 0.08029, 0.4496, 0.1167, 0.4717, 0.1582, 0.4854, 0.2032, 0.49, 0.25, 0.4854, 0.2968, 0.4717, 0.3418, 0.4496, 0.3833, 0.4197, 0.4197, 0.3833, 0.4496, 0.3418, 0.4717, 0.0625, 0.5, 0.0625, 1.0, 0.03125, 1.0, 0.03125, 0.5, 0.03125, 0.5, 0.03125, 1.0, 0.0, 1.0, 0.0, 0.5, 0.75, 0.49, 0.7968, 0.4854, 0.8418, 0.4717, 0.8833, 0.4496, 0.9197, 0.4197, 0.9496, 0.3833, 0.9717, 0.3418, 0.9854, 0.2968, 0.99, 0.25, 0.9854, 0.2032, 0.9717, 0.1582, 0.9496, 0.1167, 0.9197, 0.08029, 0.8833, 0.05045, 0.8418, 0.02827, 0.7968, 0.01461, 0.75, 0.01, 0.7032, 0.01461, 0.6582, 0.02827, 0.6167, 0.05045, 0.5803, 0.08029, 0.5504, 0.1167, 0.5283, 0.1582, 0.5146, 0.2032, 0.51, 0.25, 0.5146, 0.2968, 0.5283, 0.3418, 0.5504, 0.3833, 0.5803, 0.4197, 0.6167, 0.4496, 0.6582, 0.4717, 0.7032, 0.4854])
me_cilindro.update()
me_cubo_004 = bpy.data.meshes.new('Cubo.004')
me_cubo_004.from_pydata([(0.01107, -0.8113, -0.7877), (0.01107, -0.7641, 0.7759), (0.01107, 0.8585, -0.7877), (0.01107, 0.7995, 0.7523), (0.02709, -0.8113, -0.7877), (0.02709, -0.7641, 0.7759), (0.02709, 0.8585, -0.7877), (0.02709, 0.7995, 0.7523), (-1.0, 0.0, -1.0), (0.01107, -0.0118, 1.33), (1.0, 0.0, -1.0), (0.02709, -0.0118, 1.33), (0.01107, -1.165, 0.03539), (0.01107, 1.201, 0.0118), (0.02709, 1.201, 0.0118), (0.02709, -1.165, 0.03539), (1.267, 0.0, 0.0), (-1.286, 0.0, 0.0), (0.01107, 0.5, 1.0), (0.6375, 0.5436, -1.0), (-0.6185, 0.5436, -1.0), (0.02709, 0.5, 1.0), (1.0, 0.7005, 4.453e-17), (-1.0, 0.7005, 4.453e-17), (-0.6185, -0.5064, -1.0), (0.02709, -0.5, 1.0), (0.01107, -0.5, 1.0), (0.6375, -0.5064, -1.0), (-1.0, -0.6769, 0.0), (1.0, -0.6769, 0.0), (0.01107, 1.0, -0.5), (0.02709, 1.0, -0.5), (0.02709, -1.0, -0.5), (1.0, 0.0, -0.6769), (-1.0, 0.0, -0.6769), (0.01107, -1.0, -0.5), (-1.0, 0.5, -0.5), (1.0, 0.5, -0.5), (1.0, -0.5, -0.5), (-1.0, -0.5, -0.5), (0.01107, -1.0, 0.5), (0.01107, 1.0, 0.5), (0.02709, 1.0, 0.5), (0.02709, -1.0, 0.5), (1.0, 0.0, 0.7477), (-1.0, 0.0, 0.7477), (1.0, 0.5, 0.5), (-1.0, 0.5, 0.5), (-1.0, -0.5, 0.5), (1.0, -0.5, 0.5)], [], [(47, 18, 3, 41), (41, 3, 7, 42), (49, 25, 5, 43), (43, 5, 1, 40), (24, 27, 4, 0), (25, 26, 1, 5), (21, 18, 9, 11), (20, 19, 10, 8), (46, 21, 11, 44), (48, 26, 9, 45), (39, 28, 17, 34), (37, 22, 16, 33), (32, 15, 12, 35), (38, 29, 15, 32), (30, 13, 14, 31), (36, 23, 13, 30), (34, 17, 23, 36), (31, 14, 22, 37), (42, 7, 21, 46), (2, 6, 19, 20), (7, 3, 18, 21), (45, 9, 18, 47), (33, 16, 29, 38), (35, 12, 28, 39), (40, 1, 26, 48), (11, 9, 26, 25), (8, 10, 27, 24), (44, 11, 25, 49), (0, 35, 39, 24), (10, 33, 38, 27), (6, 31, 37, 19), (8, 34, 36, 20), (20, 36, 30, 2), (2, 30, 31, 6), (27, 38, 32, 4), (4, 32, 35, 0), (19, 37, 33, 10), (24, 39, 34, 8), (16, 44, 49, 29), (12, 40, 48, 28), (17, 45, 47, 23), (14, 42, 46, 22), (28, 48, 45, 17), (22, 46, 44, 16), (15, 43, 40, 12), (29, 49, 43, 15), (13, 41, 42, 14), (23, 47, 41, 13)])
_uv = me_cubo_004.uv_layers.new(name='Mapa UV')
_uv.uv.foreach_set('vector', [0.5625, 0.1875, 0.625, 0.1875, 0.625, 0.25, 0.5625, 0.25, 0.5625, 0.25, 0.625, 0.25, 0.625, 0.5, 0.5625, 0.5, 0.5625, 0.6875, 0.625, 0.6875, 0.625, 0.75, 0.5625, 0.75, 0.5625, 0.75, 0.625, 0.75, 0.625, 1.0, 0.5625, 1.0, 0.125, 0.6875, 0.375, 0.6875, 0.375, 0.75, 0.125, 0.75, 0.625, 0.6875, 0.875, 0.6875, 0.875, 0.75, 0.625, 0.75, 0.625, 0.5625, 0.875, 0.5625, 0.875, 0.625, 0.625, 0.625, 0.125, 0.5625, 0.375, 0.5625, 0.375, 0.625, 0.125, 0.625, 0.5625, 0.5625, 0.625, 0.5625, 0.625, 0.625, 0.5625, 0.625, 0.5625, 0.0625, 0.625, 0.0625, 0.625, 0.125, 0.5625, 0.125, 0.4375, 0.0625, 0.5, 0.0625, 0.5, 0.125, 0.4375, 0.125, 0.4375, 0.5625, 0.5, 0.5625, 0.5, 0.625, 0.4375, 0.625, 0.4375, 0.75, 0.5, 0.75, 0.5, 1.0, 0.4375, 1.0, 0.4375, 0.6875, 0.5, 0.6875, 0.5, 0.75, 0.4375, 0.75, 0.4375, 0.25, 0.5, 0.25, 0.5, 0.5, 0.4375, 0.5, 0.4375, 0.1875, 0.5, 0.1875, 0.5, 0.25, 0.4375, 0.25, 0.4375, 0.125, 0.5, 0.125, 0.5, 0.1875, 0.4375, 0.1875, 0.4375, 0.5, 0.5, 0.5, 0.5, 0.5625, 0.4375, 0.5625, 0.5625, 0.5, 0.625, 0.5, 0.625, 0.5625, 0.5625, 0.5625, 0.125, 0.5, 0.375, 0.5, 0.375, 0.5625, 0.125, 0.5625, 0.625, 0.5, 0.875, 0.5, 0.875, 0.5625, 0.625, 0.5625, 0.5625, 0.125, 0.625, 0.125, 0.625, 0.1875, 0.5625, 0.1875, 0.4375, 0.625, 0.5, 0.625, 0.5, 0.6875, 0.4375, 0.6875, 0.4375, 0.0, 0.5, 0.0, 0.5, 0.0625, 0.4375, 0.0625, 0.5625, 0.0, 0.625, 0.0, 0.625, 0.0625, 0.5625, 0.0625, 0.625, 0.625, 0.875, 0.625, 0.875, 0.6875, 0.625, 0.6875, 0.125, 0.625, 0.375, 0.625, 0.375, 0.6875, 0.125, 0.6875, 0.5625, 0.625, 0.625, 0.625, 0.625, 0.6875, 0.5625, 0.6875, 0.375, 0.0, 0.4375, 0.0, 0.4375, 0.0625, 0.375, 0.0625, 0.375, 0.625, 0.4375, 0.625, 0.4375, 0.6875, 0.375, 0.6875, 0.375, 0.5, 0.4375, 0.5, 0.4375, 0.5625, 0.375, 0.5625, 0.375, 0.125, 0.4375, 0.125, 0.4375, 0.1875, 0.375, 0.1875, 0.375, 0.1875, 0.4375, 0.1875, 0.4375, 0.25, 0.375, 0.25, 0.375, 0.25, 0.4375, 0.25, 0.4375, 0.5, 0.375, 0.5, 0.375, 0.6875, 0.4375, 0.6875, 0.4375, 0.75, 0.375, 0.75, 0.375, 0.75, 0.4375, 0.75, 0.4375, 1.0, 0.375, 1.0, 0.375, 0.5625, 0.4375, 0.5625, 0.4375, 0.625, 0.375, 0.625, 0.375, 0.0625, 0.4375, 0.0625, 0.4375, 0.125, 0.375, 0.125, 0.5, 0.625, 0.5625, 0.625, 0.5625, 0.6875, 0.5, 0.6875, 0.5, 0.0, 0.5625, 0.0, 0.5625, 0.0625, 0.5, 0.0625, 0.5, 0.125, 0.5625, 0.125, 0.5625, 0.1875, 0.5, 0.1875, 0.5, 0.5, 0.5625, 0.5, 0.5625, 0.5625, 0.5, 0.5625, 0.5, 0.0625, 0.5625, 0.0625, 0.5625, 0.125, 0.5, 0.125, 0.5, 0.5625, 0.5625, 0.5625, 0.5625, 0.625, 0.5, 0.625, 0.5, 0.75, 0.5625, 0.75, 0.5625, 1.0, 0.5, 1.0, 0.5, 0.6875, 0.5625, 0.6875, 0.5625, 0.75, 0.5, 0.75, 0.5, 0.25, 0.5625, 0.25, 0.5625, 0.5, 0.5, 0.5, 0.5, 0.1875, 0.5625, 0.1875, 0.5625, 0.25, 0.5, 0.25])
me_cubo_004.update()

# ---- objects
ob_light = bpy.data.objects.new('Light', light_light)
ob_camera = bpy.data.objects.new('Camera', cam_camera)
ob_vazio = bpy.data.objects.new('Vazio', None)
ob_vazio_001 = bpy.data.objects.new('Vazio.001', None)
ob_cubo = bpy.data.objects.new('Cubo', me_cubo)
ob_cubo_002 = bpy.data.objects.new('Cubo.002', me_cubo_002)
ob_cubo_001 = bpy.data.objects.new('Cubo.001', me_cubo_003)
ob_cilindro = bpy.data.objects.new('Cilindro', me_cilindro)
ob_cubo_003 = bpy.data.objects.new('Cubo.003', me_cubo_004)

# ---- transforms, parenting, visibility, modifiers, constraints
ob_light.location = (4.076, 1.005, 5.904)
ob_light.rotation_euler = (0.6503, 0.05522, 1.866)
ob_light.lock_rotations_4d = False
ob_light.empty_display_type = 'ARROWS'
ob_light.color = (0.0, 0.0, 0.0, 0.0)
ob_light.lineart.crease_threshold = 0.0
ob_camera.location = (7.359, -6.926, 4.958)
ob_camera.rotation_euler = (1.109, 0.0, 0.8149)
ob_camera.lock_rotations_4d = False
ob_camera.empty_display_type = 'ARROWS'
ob_camera.color = (0.0, 0.0, 0.0, 0.0)
ob_camera.display_type = 'WIRE'
ob_camera.lineart.crease_threshold = 0.0
ob_vazio.location = (-1.99, 1.84, 1.598)
ob_vazio.rotation_euler = (1.571, -0.0, 1.571)
ob_vazio.empty_display_type = 'IMAGE'
ob_vazio.empty_display_size = 5.0
ob_vazio.show_empty_image_perspective = False
ob_vazio.hide_select = True
ob_vazio_001.location = (-0.6543, -1.99, 1.598)
ob_vazio_001.rotation_euler = (1.571, 0.0, 3.142)
ob_vazio_001.empty_display_type = 'IMAGE'
ob_vazio_001.empty_display_size = 5.0
ob_vazio_001.show_empty_image_perspective = False
ob_vazio_001.hide_select = True
ob_cubo.location = (0.0001855, 0.05884, 1.915)
ob_cubo.scale = (0.01306, 0.06367, 0.8582)
ob_cubo_002.location = (0.005989, 0.1324, 1.078)
ob_cubo_002.scale = (0.06435, 0.005553, 0.04329)
ob_cubo_001.location = (-0.01111, 0.06067, 1.042)
ob_cubo_001.scale = (0.04138, 0.08077, 0.03546)
_m = ob_cubo_001.modifiers.new('Espelhar', 'MIRROR')
_m.use_axis = (False, True, False)
ob_cilindro.location = (0.0004604, 0.05913, 0.8136)
ob_cilindro.scale = (0.02147, 0.02147, 0.2507)
ob_cubo_003.location = (0.000666, 0.05992, 0.5297)
ob_cubo_003.scale = (-0.02578, -0.0417, -0.0417)

# ---- collection membership
col_collection.objects.link(ob_light)
col_collection.objects.link(ob_camera)
col_collection.objects.link(ob_vazio)
col_collection.objects.link(ob_vazio_001)
col_collection.objects.link(ob_cubo)
col_collection.objects.link(ob_cubo_002)
col_collection.objects.link(ob_cubo_001)
col_collection.objects.link(ob_cilindro)
col_collection.objects.link(ob_cubo_003)

# ---- scene / render settings (as saved in the file)
scene.camera = ob_camera
scene.frame_start = 1; scene.frame_end = 250; scene.frame_set(1)
scene.render.engine = 'BLENDER_EEVEE_NEXT'
scene.cycles.sampling_pattern = 'TABULATED_SOBOL'
scene.view_settings.view_transform = 'Filmic'
bpy.context.view_layer.update()
